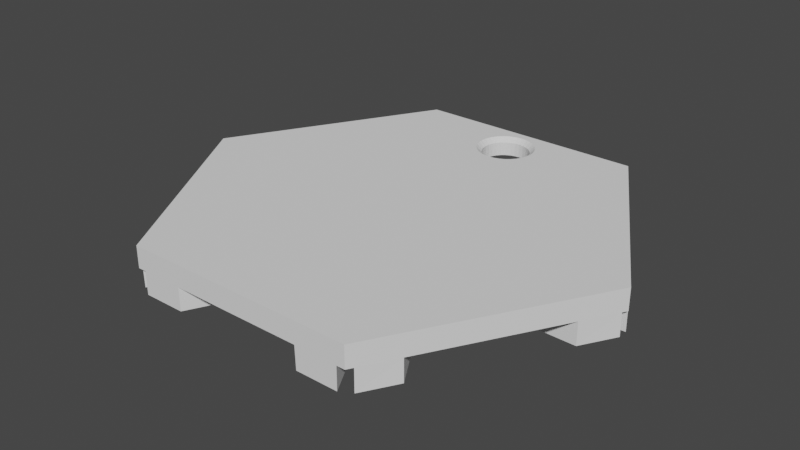 # Source: AppexKeyChain.blend  (saved by Blender 2.93.21; exported with 4.5.12 LTS)
import bpy
from mathutils import Matrix  # noqa: F401  (used for matrix-valued properties, if any)

bpy.ops.wm.read_factory_settings(use_empty=True)
scene = bpy.context.scene
scene.name = 'Scene'

# ---- collections
col_collection = bpy.data.collections.new('Collection'); scene.collection.children.link(col_collection)

# ---- world
world_world = bpy.data.worlds.new('World'); scene.world = world_world
world_world.use_nodes = True; world_world.node_tree.nodes.clear()
_N = world_world.node_tree.nodes; _L = world_world.node_tree.links
n0 = _N.new('ShaderNodeOutputWorld'); n0.name = 'World Output'; n0.location = (300, 300)
n1 = _N.new('ShaderNodeBackground'); n1.name = 'Background'; n1.location = (10, 300)
n1.inputs[0].default_value = (0.05088, 0.05088, 0.05088, 1.0)
_L.new(n1.outputs[0], n0.inputs[0])
n0.is_active_output = True
world_world.color = (0.05088, 0.05088, 0.05088)
world_world.use_sun_shadow = False
world_world.sun_shadow_jitter_overblur = 0.0

# ---- meshes
me_text_008 = bpy.data.meshes.new('Text.008')
me_text_008.from_pydata([(-0.3835, 0.6642, -0.02503), (-0.3835, 0.6642, 0.04591), (-0.01866, 0.6345, 0.04591), (-0.01866, 0.6345, -0.02503), (-0.0366, 0.6291, 0.04591), (-0.0366, 0.6291, -0.02503), (-0.05314, 0.6203, 0.04591), (-0.05314, 0.6203, -0.02503), (-0.06763, 0.6084, 0.04591), (-0.06763, 0.6084, -0.02503), (-0.07953, 0.5939, 0.04591), (-0.07953, 0.5939, -0.02503), (-0.09381, 0.5594, 0.04591), (-0.09381, 0.5594, -0.02503), (-0.08837, 0.5773, 0.04591), (-0.08837, 0.5773, -0.02503), (-0.0366, 0.4524, 0.04591), (-0.0366, 0.4524, -0.02503), (-0.05314, 0.4612, 0.04591), (-0.05314, 0.4612, -0.02503), (-0.01866, 0.4469, 0.04591), (-0.01866, 0.4469, -0.02503), (-0.07953, 0.4876, 0.04591), (-0.07953, 0.4876, -0.02503), (-0.06763, 0.4731, 0.04591), (-0.06763, 0.4731, -0.02503), (-0.09565, 0.5407, 0.04591), (-0.09565, 0.5407, -0.02503), (-0.08837, 0.5041, 0.04591), (-0.08837, 0.5041, -0.02503), (-0.09381, 0.5221, 0.04591), (-0.09381, 0.5221, -0.02503), (-0.7575, 0.01621, -0.02503), (-0.7579, 0.01565, -0.1), (-0.6933, 0.1252, -0.1), (-0.2027, 0.1135, -0.1), (-0.4582, 0.5348, -0.1), (-0.3939, 0.6434, -0.1), (-0.03768, 0.01565, -0.1), (-0.3561, 0.6642, -0.1), (-0.2183, 0.6642, -0.1), (-0.03768, 0.01565, -0.02503), (-0.395, 0.6442, -0.02503), (-0.6941, 0.126, -0.02503), (-0.2027, 0.1135, -0.02503), (-0.4582, 0.5348, -0.02503), (-0.3565, 0.6642, -0.02503), (-0.2183, 0.6642, -0.02503), (-0.04366, 0.6061, 0.02998), (-0.04366, 0.6061, -0.01547), (-0.06533, 0.5844, 0.02998), (-0.06533, 0.5844, -0.01547), (-0.07707, 0.5561, 0.02998), (-0.07707, 0.5561, -0.01547), (-0.04366, 0.4754, 0.02998), (-0.04366, 0.4754, -0.01547), (-0.05556, 0.4852, 0.02998), (-0.05556, 0.4852, -0.01547), (-0.0726, 0.5107, 0.02998), (-0.0726, 0.5107, -0.01547), (-0.01533, 0.6178, 0.02998), (-0.01533, 0.6178, -0.01547), (-0.03007, 0.6133, 0.02998), (-0.03007, 0.6133, -0.01547), (-0.05556, 0.5963, 0.02998), (-0.05556, 0.5963, -0.01547), (-0.0726, 0.5708, 0.02998), (-0.0726, 0.5708, -0.01547), (-0.03007, 0.4681, 0.02998), (-0.03007, 0.4681, -0.01547), (-0.01533, 0.4637, 0.02998), (-0.01533, 0.4637, -0.01547), (-0.06533, 0.4971, 0.02998), (-0.06533, 0.4971, -0.01547), (-0.07858, 0.5407, 0.02998), (-0.07858, 0.5407, -0.01547), (-0.07707, 0.5254, 0.02998), (-0.07707, 0.5254, -0.01547), (-0.3835, 0.6642, 0.007253), (0.3835, 0.6642, -0.02503), (0.3835, 0.6642, 0.04591), (0.01866, 0.6345, 0.04591), (0.01866, 0.6345, -0.02503), (0.0, 0.6364, 0.04591), (0.0, 0.6364, -0.02503), (0.0366, 0.6291, 0.04591), (0.0366, 0.6291, -0.02503), (0.05314, 0.6203, 0.04591), (0.05314, 0.6203, -0.02503), (0.06763, 0.6084, 0.04591), (0.06763, 0.6084, -0.02503), (0.07953, 0.5939, 0.04591), (0.07953, 0.5939, -0.02503), (0.09381, 0.5594, 0.04591), (0.09381, 0.5594, -0.02503), (0.08837, 0.5773, 0.04591), (0.08837, 0.5773, -0.02503), (0.0366, 0.4524, 0.04591), (0.0366, 0.4524, -0.02503), (0.05314, 0.4612, 0.04591), (0.05314, 0.4612, -0.02503), (0.01866, 0.4469, 0.04591), (0.01866, 0.4469, -0.02503), (0.07953, 0.4876, 0.04591), (0.07953, 0.4876, -0.02503), (0.06763, 0.4731, 0.04591), (0.06763, 0.4731, -0.02503), (0.0, 0.4451, 0.04591), (0.0, 0.4451, -0.02503), (0.09565, 0.5407, 0.04591), (0.09565, 0.5407, -0.02503), (0.08837, 0.5041, 0.04591), (0.08837, 0.5041, -0.02503), (0.09381, 0.5221, 0.04591), (0.09381, 0.5221, -0.02503), (0.7575, 0.01621, -0.02503), (0.7579, 0.01565, -0.1), (0.6933, 0.1252, -0.1), (0.2027, 0.1135, -0.1), (0.4582, 0.5348, -0.1), (0.3939, 0.6434, -0.1), (0.03768, 0.01565, -0.1), (0.3561, 0.6642, -0.1), (0.2183, 0.6642, -0.1), (0.0, 0.2396, -0.1), (0.0, 0.02565, -0.1), (0.03768, 0.01565, -0.02503), (0.395, 0.6442, -0.02503), (0.6941, 0.126, -0.02503), (0.2027, 0.1135, -0.02503), (0.0, 0.2396, -0.02503), (0.4582, 0.5348, -0.02503), (0.3565, 0.6642, -0.02503), (0.2183, 0.6642, -0.02503), (0.0, 0.02565, -0.02503), (0.0, 0.6193, 0.02998), (0.0, 0.6193, -0.01547), (0.04366, 0.6061, 0.02998), (0.04366, 0.6061, -0.01547), (0.06533, 0.5844, 0.02998), (0.06533, 0.5844, -0.01547), (0.07707, 0.5561, 0.02998), (0.07707, 0.5561, -0.01547), (0.04366, 0.4754, 0.02998), (0.04366, 0.4754, -0.01547), (0.05556, 0.4852, 0.02998), (0.05556, 0.4852, -0.01547), (0.0, 0.4622, 0.02998), (0.0, 0.4622, -0.01547), (0.0726, 0.5107, 0.02998), (0.0726, 0.5107, -0.01547), (0.01533, 0.6178, 0.02998), (0.01533, 0.6178, -0.01547), (0.03007, 0.6133, 0.02998), (0.03007, 0.6133, -0.01547), (0.05556, 0.5963, 0.02998), (0.05556, 0.5963, -0.01547), (0.0726, 0.5708, 0.02998), (0.0726, 0.5708, -0.01547), (0.03007, 0.4681, 0.02998), (0.03007, 0.4681, -0.01547), (0.01533, 0.4637, 0.02998), (0.01533, 0.4637, -0.01547), (0.06533, 0.4971, 0.02998), (0.06533, 0.4971, -0.01547), (0.07858, 0.5407, 0.02998), (0.07858, 0.5407, -0.01547), (0.07707, 0.5254, 0.02998), (0.07707, 0.5254, -0.01547), (0.3835, 0.6642, 0.007253), (0.0, 0.6642, 0.04591), (0.0, 0.6642, 0.007253), (0.0, 0.6642, -0.02503), (-0.7669, 0.0, -0.02503), (-0.7669, 0.0, 0.04591), (-0.3835, -0.6642, -0.02503), (-0.3835, -0.6642, 0.04591), (-0.7575, -0.01621, -0.02503), (-0.7579, -0.01565, -0.1), (-0.6933, -0.1252, -0.1), (-0.2027, -0.1135, -0.1), (-0.4582, -0.5348, -0.1), (-0.3939, -0.6434, -0.1), (-0.03768, -0.01565, -0.1), (-0.3561, -0.6642, -0.1), (-0.2183, -0.6642, -0.1), (-0.03768, -0.01565, -0.02503), (-0.395, -0.6442, -0.02503), (-0.6941, -0.126, -0.02503), (-0.2027, -0.1135, -0.02503), (-0.4582, -0.5348, -0.02503), (-0.3565, -0.6642, -0.02503), (-0.2189, -0.6642, -0.02503), (-0.3835, -0.6642, 0.007253), (-0.7669, 0.0, 0.007253), (0.7669, 0.0, -0.02503), (0.7669, 0.0, 0.04591), (0.3835, -0.6642, -0.02503), (0.3835, -0.6642, 0.04591), (0.7575, -0.01621, -0.02503), (0.7579, -0.01565, -0.1), (0.6933, -0.1252, -0.1), (0.2027, -0.1135, -0.1), (0.4582, -0.5348, -0.1), (0.3939, -0.6434, -0.1), (0.03768, -0.01565, -0.1), (0.3561, -0.6642, -0.1), (0.2183, -0.6642, -0.1), (0.0, -0.2396, -0.1), (0.0, -0.02565, -0.1), (0.03768, -0.01565, -0.02503), (0.395, -0.6442, -0.02503), (0.6941, -0.126, -0.02503), (0.2027, -0.1135, -0.02503), (0.0, -0.2396, -0.02503), (0.4582, -0.5348, -0.02503), (0.3565, -0.6642, -0.02503), (0.216, -0.6642, -0.02503), (0.0, -0.02565, -0.02503), (0.3835, -0.6642, 0.007253), (0.7669, 0.0, 0.007253), (0.0, -0.6642, 0.04591), (0.0, -0.6642, 0.007253), (0.0, -0.6642, -0.02503), (0.0, 0.0, -0.02503), (0.0, 0.0, 0.04591)], [], [(99, 97, 101, 107, 225, 196, 80, 170, 83, 81, 85, 87, 89, 91, 95, 93, 109, 113, 111, 103, 105), (52, 12, 26, 74), (135, 83, 2, 60), (70, 20, 107, 147), (50, 10, 14, 66), (60, 2, 4, 62), (54, 18, 16, 68), (48, 6, 8, 64), (66, 14, 12, 52), (56, 24, 18, 54), (58, 28, 22, 72), (74, 26, 30, 76), (68, 16, 20, 70), (62, 4, 6, 48), (76, 30, 28, 58), (64, 8, 10, 50), (72, 22, 24, 56), (35, 38, 33, 34), (38, 35, 36, 37), (130, 124, 40, 47), (40, 39, 46, 47), (32, 33, 38, 41), (41, 38, 37, 42), (37, 36, 45, 42), (36, 35, 44, 45), (35, 34, 43, 44), (34, 33, 32, 43), (39, 125, 134, 46), (23, 73, 57, 25), (73, 72, 56, 57), (9, 65, 51, 11), (65, 64, 50, 51), (31, 77, 59, 29), (77, 76, 58, 59), (5, 63, 49, 7), (63, 62, 48, 49), (17, 69, 71, 21), (69, 68, 70, 71), (27, 75, 77, 31), (75, 74, 76, 77), (29, 59, 73, 23), (59, 58, 72, 73), (25, 57, 55, 19), (57, 56, 54, 55), (15, 67, 53, 13), (67, 66, 52, 53), (7, 49, 65, 9), (49, 48, 64, 65), (19, 55, 69, 17), (55, 54, 68, 69), (3, 61, 63, 5), (61, 60, 62, 63), (11, 51, 67, 15), (51, 50, 66, 67), (21, 71, 148, 108), (71, 70, 147, 148), (84, 136, 61, 3), (136, 135, 60, 61), (13, 53, 75, 27), (53, 52, 74, 75), (32, 43, 44, 45, 42, 41), (124, 125, 39, 40), (44, 43, 45), (78, 194, 174, 1), (173, 194, 78, 0, 42, 45, 43, 32), (78, 1, 170, 171), (130, 108, 102, 98, 100, 106, 104, 112, 114, 110, 94, 96, 92, 90, 88, 86, 82, 84, 172, 133), (0, 78, 171, 172, 47, 46), (27, 31, 29, 23, 25, 19, 17, 21, 108, 130, 47, 172, 84, 3, 5, 7, 9, 11, 15, 13), (141, 165, 109, 93), (135, 151, 81, 83), (161, 147, 107, 101), (139, 157, 95, 91), (151, 153, 85, 81), (143, 159, 97, 99), (137, 155, 89, 87), (157, 141, 93, 95), (145, 143, 99, 105), (149, 163, 103, 111), (165, 167, 113, 109), (159, 161, 101, 97), (153, 137, 87, 85), (167, 149, 111, 113), (155, 139, 91, 89), (163, 145, 105, 103), (118, 117, 116, 121), (121, 120, 119, 118), (130, 133, 123, 124), (123, 133, 132, 122), (115, 126, 121, 116), (126, 127, 120, 121), (120, 127, 131, 119), (119, 131, 129, 118), (118, 129, 128, 117), (117, 128, 115, 116), (122, 132, 134, 125), (104, 106, 146, 164), (164, 146, 145, 163), (90, 92, 140, 156), (156, 140, 139, 155), (114, 112, 150, 168), (168, 150, 149, 167), (86, 88, 138, 154), (154, 138, 137, 153), (98, 102, 162, 160), (160, 162, 161, 159), (110, 114, 168, 166), (166, 168, 167, 165), (112, 104, 164, 150), (150, 164, 163, 149), (106, 100, 144, 146), (146, 144, 143, 145), (96, 94, 142, 158), (158, 142, 141, 157), (88, 90, 156, 138), (138, 156, 155, 137), (100, 98, 160, 144), (144, 160, 159, 143), (82, 86, 154, 152), (152, 154, 153, 151), (92, 96, 158, 140), (140, 158, 157, 139), (102, 108, 148, 162), (162, 148, 147, 161), (84, 82, 152, 136), (136, 152, 151, 135), (94, 110, 166, 142), (142, 166, 165, 141), (115, 126, 127, 131, 129, 128), (124, 123, 122, 125), (129, 131, 128), (169, 80, 196, 220), (195, 115, 128, 131, 127, 79, 169, 220), (169, 171, 170, 80), (172, 171, 169, 79, 132, 133), (115, 195, 224, 134, 132, 79, 127, 126), (32, 41, 42, 0, 46, 134, 224, 173), (180, 179, 178, 183), (183, 182, 181, 180), (214, 192, 185, 208), (185, 192, 191, 184), (177, 186, 183, 178), (186, 187, 182, 183), (182, 187, 190, 181), (181, 190, 189, 180), (180, 189, 188, 179), (179, 188, 177, 178), (184, 191, 218, 209), (177, 186, 187, 190, 189, 188), (208, 185, 184, 209), (189, 190, 188), (193, 176, 174, 194), (173, 177, 188, 190, 187, 175, 193, 194), (193, 222, 221, 176), (175, 191, 192, 223, 222, 193), (223, 214, 217), (225, 174, 176, 221), (202, 205, 200, 201), (205, 202, 203, 204), (214, 208, 207, 217), (207, 206, 216, 217), (199, 200, 205, 210), (210, 205, 204, 211), (204, 203, 215, 211), (203, 202, 213, 215), (202, 201, 212, 213), (201, 200, 199, 212), (206, 209, 218, 216), (199, 212, 213, 215, 211, 210), (208, 209, 206, 207), (213, 212, 215), (219, 220, 196, 198), (195, 220, 219, 197, 211, 215, 212, 199), (219, 198, 221, 222), (199, 210, 211, 197, 216, 218, 224, 195), (177, 173, 224, 218, 191, 175, 187, 186), (198, 196, 225, 221), (192, 214, 223), (222, 223, 217, 216, 197, 219), (18, 24, 22, 28, 30, 26, 12, 14, 10, 8, 6, 4, 2, 83, 170, 1, 174, 225, 107, 20, 16)])
_uv = me_text_008.uv_layers.new(name='UVMap')
_uv.uv.foreach_set('vector', [0.4062, 0.9806, 0.4375, 0.9806, 0.4688, 0.9806, 0.5, 0.9806, 0.3997, 0.9884, -8.941e-08, 1.0, 0.4578, 0.37, 0.4578, 0.25, 0.4438, 0.25, 0.4433, 0.2548, 0.4419, 0.2594, 0.4397, 0.2637, 0.4366, 0.2674, 0.4329, 0.2704, 0.4286, 0.2727, 0.424, 0.2741, 0.4192, 0.2746, 0.2813, 0.9806, 0.3125, 0.9806, 0.3438, 0.9806, 0.375, 0.9806, 0.2188, 0.9419, 0.2188, 0.9806, 0.25, 0.9806, 0.25, 0.9419, 0.0, 0.9419, 0.0, 0.9806, 0.03125, 0.9806, 0.03125, 0.9419, 0.4688, 0.9419, 0.4688, 0.9806, 0.5, 0.9806, 0.5, 0.9419, 0.1562, 0.9419, 0.1562, 0.9806, 0.1875, 0.9806, 0.1875, 0.9419, 0.03125, 0.9419, 0.03125, 0.9806, 0.0625, 0.9806, 0.0625, 0.9419, 0.4062, 0.9419, 0.4062, 0.9806, 0.4375, 0.9806, 0.4375, 0.9419, 0.09375, 0.9419, 0.09375, 0.9806, 0.125, 0.9806, 0.125, 0.9419, 0.1875, 0.9419, 0.1875, 0.9806, 0.2188, 0.9806, 0.2188, 0.9419, 0.375, 0.9419, 0.375, 0.9806, 0.4062, 0.9806, 0.4062, 0.9419, 0.3125, 0.9419, 0.3125, 0.9806, 0.3438, 0.9806, 0.3438, 0.9419, 0.25, 0.9419, 0.25, 0.9806, 0.2813, 0.9806, 0.2812, 0.9419, 0.4375, 0.9419, 0.4375, 0.9806, 0.4688, 0.9806, 0.4688, 0.9419, 0.0625, 0.9419, 0.0625, 0.9806, 0.09375, 0.9806, 0.09375, 0.9419, 0.2812, 0.9419, 0.2813, 0.9806, 0.3125, 0.9806, 0.3125, 0.9419, 0.125, 0.9419, 0.125, 0.9806, 0.1562, 0.9806, 0.1562, 0.9419, 0.3438, 0.9419, 0.3438, 0.9806, 0.375, 0.9806, 0.375, 0.9419, 0.3333, 0.0, 0.9452, 0.0, 0.0, 0.0, 0.1667, 0.0, 0.7922, 0.0, 0.3333, 0.0, 0.5117, 0.0, 0.6667, 0.0, 0.3333, 0.0, 0.3333, 0.0, 0.1869, 0.0, 0.1869, 0.0, 0.1869, 0.0, 0.04037, 0.0, 0.04037, 0.0, 0.1869, 0.0, 0.007017, 0.0, 0.0, 0.0, 0.9452, 0.0, 0.9452, 0.0, 0.7922, 0.0, 0.7922, 0.0, 0.6667, 0.0, 0.6667, 0.0, 0.6667, 0.0, 0.5117, 0.0, 0.5117, 0.0, 0.6667, 0.0, 0.5117, 0.0, 0.3333, 0.0, 0.3333, 0.0, 0.5117, 0.0, 0.3333, 0.0, 0.1667, 0.0, 0.1667, 0.0, 0.3333, 0.0, 0.1667, 0.0, 0.0, 0.0, 0.007017, 0.0, 0.1667, 0.0, 0.04037, 0.0, 1.0, 0.0, 1.0, 0.0, 0.04037, 0.0, 0.3438, 0.7587, 0.3438, 0.7973, 0.375, 0.7973, 0.375, 0.7587, 0.3438, 0.7973, 0.3438, 0.9419, 0.375, 0.9419, 0.375, 0.7973, 0.125, 0.7587, 0.125, 0.7973, 0.1562, 0.7973, 0.1562, 0.7587, 0.125, 0.7973, 0.125, 0.9419, 0.1562, 0.9419, 0.1562, 0.7973, 0.2812, 0.7587, 0.2812, 0.7973, 0.3125, 0.7973, 0.3125, 0.7587, 0.2812, 0.7973, 0.2812, 0.9419, 0.3125, 0.9419, 0.3125, 0.7973, 0.0625, 0.7587, 0.0625, 0.7973, 0.09375, 0.7973, 0.09375, 0.7587, 0.0625, 0.7973, 0.0625, 0.9419, 0.09375, 0.9419, 0.09375, 0.7973, 0.4375, 0.7587, 0.4375, 0.7973, 0.4688, 0.7973, 0.4688, 0.7587, 0.4375, 0.7973, 0.4375, 0.9419, 0.4688, 0.9419, 0.4688, 0.7973, 0.25, 0.7587, 0.25, 0.7973, 0.2812, 0.7973, 0.2812, 0.7587, 0.25, 0.7973, 0.25, 0.9419, 0.2812, 0.9419, 0.2812, 0.7973, 0.3125, 0.7587, 0.3125, 0.7973, 0.3438, 0.7973, 0.3438, 0.7587, 0.3125, 0.7973, 0.3125, 0.9419, 0.3438, 0.9419, 0.3438, 0.7973, 0.375, 0.7587, 0.375, 0.7973, 0.4062, 0.7973, 0.4062, 0.7587, 0.375, 0.7973, 0.375, 0.9419, 0.4062, 0.9419, 0.4062, 0.7973, 0.1875, 0.7587, 0.1875, 0.7973, 0.2188, 0.7973, 0.2188, 0.7587, 0.1875, 0.7973, 0.1875, 0.9419, 0.2188, 0.9419, 0.2188, 0.7973, 0.09375, 0.7587, 0.09375, 0.7973, 0.125, 0.7973, 0.125, 0.7587, 0.09375, 0.7973, 0.09375, 0.9419, 0.125, 0.9419, 0.125, 0.7973, 0.4062, 0.7587, 0.4062, 0.7973, 0.4375, 0.7973, 0.4375, 0.7587, 0.4062, 0.7973, 0.4062, 0.9419, 0.4375, 0.9419, 0.4375, 0.7973, 0.03125, 0.7587, 0.03125, 0.7973, 0.0625, 0.7973, 0.0625, 0.7587, 0.03125, 0.7973, 0.03125, 0.9419, 0.0625, 0.9419, 0.0625, 0.7973, 0.1562, 0.7587, 0.1562, 0.7973, 0.1875, 0.7973, 0.1875, 0.7587, 0.1562, 0.7973, 0.1562, 0.9419, 0.1875, 0.9419, 0.1875, 0.7973, 0.4688, 0.7587, 0.4688, 0.7973, 0.5, 0.7973, 0.5, 0.7587, 0.4688, 0.7973, 0.4688, 0.9419, 0.5, 0.9419, 0.5, 0.7973, 0.0, 0.7587, 0.0, 0.7973, 0.03125, 0.7973, 0.03125, 0.7587, 0.0, 0.7973, 0.0, 0.9419, 0.03125, 0.9419, 0.03125, 0.7973, 0.2188, 0.7587, 0.2188, 0.7973, 0.25, 0.7973, 0.25, 0.7587, 0.2188, 0.7973, 0.2188, 0.9419, 0.25, 0.9419, 0.25, 0.7973, 0.7553, 0.4869, 0.7892, 0.467, 0.7855, 0.3134, 0.9169, 0.3928, 0.9514, 0.3733, 0.7549, 0.2618, 0.3333, 0.0, 1.0, 0.0, 0.04037, 0.0, 0.1869, 0.0, 0.0, 0.0, 0.0, 0.0, 0.0, 0.0, 0.8333, 0.75, 1.0, 0.75, 1.0, 1.0, 0.8333, 1.0, 1.0, 0.5, 1.0, 0.75, 0.8333, 0.75, 0.8333, 0.5, 0.8384, 0.5, 0.8659, 0.5, 0.9684, 0.5, 0.9959, 0.5, 0.8333, 0.75, 0.8333, 1.0, 0.75, 1.0, 0.75, 0.75, 0.825, 0.25, 0.8946, 0.25, 0.8951, 0.2548, 0.8965, 0.2594, 0.8988, 0.2637, 0.9018, 0.2674, 0.9056, 0.2704, 0.9098, 0.2727, 0.9144, 0.2741, 0.25, 0.7587, 0.2188, 0.7587, 0.1875, 0.7587, 0.1562, 0.7587, 0.125, 0.7587, 0.09375, 0.7587, 0.0625, 0.7587, 0.03125, 0.7587, 1.0, 0.7587, 0.1869, 0.0, 0.1869, 0.0, 0.8333, 0.5, 0.8333, 0.75, 0.75, 0.75, 0.1869, 0.0, 0.1869, 0.0, 0.04037, 0.0, 0.9192, 0.2746, 0.9144, 0.2741, 0.9098, 0.2727, 0.9056, 0.2704, 0.9018, 0.2674, 0.8988, 0.2637, 0.8965, 0.2594, 0.8951, 0.2548, 0.8946, 0.25, 0.825, 0.25, 0.1869, 0.0, 0.1869, 0.0, 1.0, 0.7587, 0.03125, 0.7587, 0.0625, 0.7587, 0.09375, 0.7587, 0.125, 0.7587, 0.1562, 0.7587, 0.1875, 0.7587, 0.2188, 0.7587, 0.2188, 0.9419, 0.25, 0.9419, 0.25, 0.9806, 0.2188, 0.9806, 0.0, 0.9419, 0.03125, 0.9419, 0.03125, 0.9806, 0.0, 0.9806, 0.4688, 0.9419, 0.5, 0.9419, 0.5, 0.9806, 0.4688, 0.9806, 0.1562, 0.9419, 0.1875, 0.9419, 0.1875, 0.9806, 0.1562, 0.9806, 0.03125, 0.9419, 0.0625, 0.9419, 0.0625, 0.9806, 0.03125, 0.9806, 0.4062, 0.9419, 0.4375, 0.9419, 0.4375, 0.9806, 0.4062, 0.9806, 0.09375, 0.9419, 0.125, 0.9419, 0.125, 0.9806, 0.09375, 0.9806, 0.1875, 0.9419, 0.2188, 0.9419, 0.2188, 0.9806, 0.1875, 0.9806, 0.375, 0.9419, 0.4062, 0.9419, 0.4062, 0.9806, 0.375, 0.9806, 0.3125, 0.9419, 0.3438, 0.9419, 0.3438, 0.9806, 0.3125, 0.9806, 0.25, 0.9419, 0.2812, 0.9419, 0.2813, 0.9806, 0.25, 0.9806, 0.4375, 0.9419, 0.4688, 0.9419, 0.4688, 0.9806, 0.4375, 0.9806, 0.0625, 0.9419, 0.09375, 0.9419, 0.09375, 0.9806, 0.0625, 0.9806, 0.2812, 0.9419, 0.3125, 0.9419, 0.3125, 0.9806, 0.2813, 0.9806, 0.125, 0.9419, 0.1562, 0.9419, 0.1562, 0.9806, 0.125, 0.9806, 0.3438, 0.9419, 0.375, 0.9419, 0.375, 0.9806, 0.3438, 0.9806, 0.3333, 0.0, 0.1667, 0.0, 0.0, 0.0, 0.9452, 0.0, 0.7922, 0.0, 0.6667, 0.0, 0.5117, 0.0, 0.3333, 0.0, 0.3333, 0.0, 0.1869, 0.0, 0.1869, 0.0, 0.3333, 0.0, 0.1869, 0.0, 0.1869, 0.0, 0.04037, 0.0, 0.04037, 0.0, 0.007017, 0.0, 0.9452, 0.0, 0.9452, 0.0, 0.0, 0.0, 0.7922, 0.0, 0.6667, 0.0, 0.6667, 0.0, 0.7922, 0.0, 0.6667, 0.0, 0.6667, 0.0, 0.5117, 0.0, 0.5117, 0.0, 0.5117, 0.0, 0.5117, 0.0, 0.3333, 0.0, 0.3333, 0.0, 0.3333, 0.0, 0.3333, 0.0, 0.1667, 0.0, 0.1667, 0.0, 0.1667, 0.0, 0.1667, 0.0, 0.007017, 0.0, 0.0, 0.0, 0.04037, 0.0, 0.04037, 0.0, 1.0, 0.0, 1.0, 0.0, 0.3438, 0.7587, 0.375, 0.7587, 0.375, 0.7973, 0.3438, 0.7973, 0.3438, 0.7973, 0.375, 0.7973, 0.375, 0.9419, 0.3438, 0.9419, 0.125, 0.7587, 0.1562, 0.7587, 0.1562, 0.7973, 0.125, 0.7973, 0.125, 0.7973, 0.1562, 0.7973, 0.1562, 0.9419, 0.125, 0.9419, 0.2812, 0.7587, 0.3125, 0.7587, 0.3125, 0.7973, 0.2812, 0.7973, 0.2812, 0.7973, 0.3125, 0.7973, 0.3125, 0.9419, 0.2812, 0.9419, 0.0625, 0.7587, 0.09375, 0.7587, 0.09375, 0.7973, 0.0625, 0.7973, 0.0625, 0.7973, 0.09375, 0.7973, 0.09375, 0.9419, 0.0625, 0.9419, 0.4375, 0.7587, 0.4688, 0.7587, 0.4688, 0.7973, 0.4375, 0.7973, 0.4375, 0.7973, 0.4688, 0.7973, 0.4688, 0.9419, 0.4375, 0.9419, 0.25, 0.7587, 0.2812, 0.7587, 0.2812, 0.7973, 0.25, 0.7973, 0.25, 0.7973, 0.2812, 0.7973, 0.2812, 0.9419, 0.25, 0.9419, 0.3125, 0.7587, 0.3438, 0.7587, 0.3438, 0.7973, 0.3125, 0.7973, 0.3125, 0.7973, 0.3438, 0.7973, 0.3438, 0.9419, 0.3125, 0.9419, 0.375, 0.7587, 0.4062, 0.7587, 0.4062, 0.7973, 0.375, 0.7973, 0.375, 0.7973, 0.4062, 0.7973, 0.4062, 0.9419, 0.375, 0.9419, 0.1875, 0.7587, 0.2188, 0.7587, 0.2188, 0.7973, 0.1875, 0.7973, 0.1875, 0.7973, 0.2188, 0.7973, 0.2188, 0.9419, 0.1875, 0.9419, 0.09375, 0.7587, 0.125, 0.7587, 0.125, 0.7973, 0.09375, 0.7973, 0.09375, 0.7973, 0.125, 0.7973, 0.125, 0.9419, 0.09375, 0.9419, 0.4062, 0.7587, 0.4375, 0.7587, 0.4375, 0.7973, 0.4062, 0.7973, 0.4062, 0.7973, 0.4375, 0.7973, 0.4375, 0.9419, 0.4062, 0.9419, 0.03125, 0.7587, 0.0625, 0.7587, 0.0625, 0.7973, 0.03125, 0.7973, 0.03125, 0.7973, 0.0625, 0.7973, 0.0625, 0.9419, 0.03125, 0.9419, 0.1562, 0.7587, 0.1875, 0.7587, 0.1875, 0.7973, 0.1562, 0.7973, 0.1562, 0.7973, 0.1875, 0.7973, 0.1875, 0.9419, 0.1562, 0.9419, 0.4688, 0.7587, 0.5, 0.7587, 0.5, 0.7973, 0.4688, 0.7973, 0.4688, 0.7973, 0.5, 0.7973, 0.5, 0.9419, 0.4688, 0.9419, 0.0, 0.7587, 0.03125, 0.7587, 0.03125, 0.7973, 0.0, 0.7973, 0.0, 0.7973, 0.03125, 0.7973, 0.03125, 0.9419, 0.0, 0.9419, 0.2188, 0.7587, 0.25, 0.7587, 0.25, 0.7973, 0.2188, 0.7973, 0.2188, 0.7973, 0.25, 0.7973, 0.25, 0.9419, 0.2188, 0.9419, 0.7553, 0.4869, 0.7549, 0.2618, 0.9514, 0.3733, 0.9169, 0.3928, 0.7855, 0.3134, 0.7892, 0.467, 0.3333, 0.0, 0.1869, 0.0, 0.04037, 0.0, 1.0, 0.0, 0.0, 0.0, 0.0, 0.0, 0.0, 0.0, 0.8333, 0.75, 0.8333, 1.0, 1.0, 1.0, 1.0, 0.75, 1.0, 0.5, 0.9959, 0.5, 0.9684, 0.5, 0.8659, 0.5, 0.8384, 0.5, 0.8333, 0.5, 0.8333, 0.75, 1.0, 0.75, 0.8333, 0.75, 0.75, 0.75, 0.75, 1.0, 0.8333, 1.0, 0.1869, 0.0, 0.75, 0.75, 0.8333, 0.75, 0.8333, 0.5, 0.0, 0.0, 0.1869, 0.0, 0.0, 0.0, 0.0, 0.0, 0.0, 0.0, 0.0, 0.0, 0.0, 0.0, 0.0, 0.0, 0.0, 0.0, 0.0, 0.0, 0.0, 0.0, 0.0, 0.0, 0.0, 0.0, 0.0, 0.0, 0.0, 0.0, 0.0, 0.0, 0.0, 0.0, 0.0, 0.0, 0.3333, 0.0, 0.1667, 0.0, 0.0, 0.0, 0.9452, 0.0, 0.7922, 0.0, 0.6667, 0.0, 0.5117, 0.0, 0.3333, 0.0, 0.3333, 0.0, 0.1869, 0.0, 0.1869, 0.0, 0.3333, 0.0, 0.1869, 0.0, 0.1869, 0.0, 0.04037, 0.0, 0.04037, 0.0, 0.007017, 0.0, 0.9452, 0.0, 0.9452, 0.0, 0.0, 0.0, 0.7922, 0.0, 0.6667, 0.0, 0.6667, 0.0, 0.7922, 0.0, 0.6667, 0.0, 0.6667, 0.0, 0.5117, 0.0, 0.5117, 0.0, 0.5117, 0.0, 0.5117, 0.0, 0.3333, 0.0, 0.3333, 0.0, 0.3333, 0.0, 0.3333, 0.0, 0.1667, 0.0, 0.1667, 0.0, 0.1667, 0.0, 0.1667, 0.0, 0.007017, 0.0, 0.0, 0.0, 0.04037, 0.0, 0.04037, 0.0, 1.0, 0.0, 1.0, 0.0, 0.7553, 0.4869, 0.7549, 0.2618, 0.9514, 0.3733, 0.9169, 0.3928, 0.7855, 0.3134, 0.7892, 0.467, 0.3333, 0.0, 0.1869, 0.0, 0.04037, 0.0, 1.0, 0.0, 0.0, 0.0, 0.0, 0.0, 0.0, 0.0, 0.8333, 0.75, 0.8333, 1.0, 1.0, 1.0, 1.0, 0.75, 1.0, 0.5, 0.9959, 0.5, 0.9684, 0.5, 0.8659, 0.5, 0.8384, 0.5, 0.8333, 0.5, 0.8333, 0.75, 1.0, 0.75, 0.8333, 0.75, 0.75, 0.75, 0.75, 1.0, 0.8333, 1.0, 0.8333, 0.5, 0.04037, 0.0, 0.1869, 0.0, 0.1869, 0.0, 0.75, 0.75, 0.8333, 0.75, 0.1869, 0.0, 0.825, 0.25, 0.1869, 0.0, 0.3997, 0.9884, -8.941e-08, 1.0, 0.4578, 0.37, 0.4578, 0.25, 0.3333, 0.0, 0.9452, 0.0, 0.0, 0.0, 0.1667, 0.0, 0.7922, 0.0, 0.3333, 0.0, 0.5117, 0.0, 0.6667, 0.0, 0.3333, 0.0, 0.3333, 0.0, 0.1869, 0.0, 0.1869, 0.0, 0.1869, 0.0, 0.04037, 0.0, 0.04037, 0.0, 0.1869, 0.0, 0.007017, 0.0, 0.0, 0.0, 0.9452, 0.0, 0.9452, 0.0, 0.7922, 0.0, 0.7922, 0.0, 0.6667, 0.0, 0.6667, 0.0, 0.6667, 0.0, 0.5117, 0.0, 0.5117, 0.0, 0.6667, 0.0, 0.5117, 0.0, 0.3333, 0.0, 0.3333, 0.0, 0.5117, 0.0, 0.3333, 0.0, 0.1667, 0.0, 0.1667, 0.0, 0.3333, 0.0, 0.1667, 0.0, 0.0, 0.0, 0.007017, 0.0, 0.1667, 0.0, 0.04037, 0.0, 1.0, 0.0, 1.0, 0.0, 0.04037, 0.0, 0.7553, 0.4869, 0.7892, 0.467, 0.7855, 0.3134, 0.9169, 0.3928, 0.9514, 0.3733, 0.7549, 0.2618, 0.3333, 0.0, 1.0, 0.0, 0.04037, 0.0, 0.1869, 0.0, 0.0, 0.0, 0.0, 0.0, 0.0, 0.0, 0.8333, 0.75, 1.0, 0.75, 1.0, 1.0, 0.8333, 1.0, 1.0, 0.5, 1.0, 0.75, 0.8333, 0.75, 0.8333, 0.5, 0.8384, 0.5, 0.8659, 0.5, 0.9684, 0.5, 0.9959, 0.5, 0.8333, 0.75, 0.8333, 1.0, 0.75, 1.0, 0.75, 0.75, 0.0, 0.0, 0.0, 0.0, 0.0, 0.0, 0.0, 0.0, 0.0, 0.0, 0.0, 0.0, 0.0, 0.0, 0.0, 0.0, 0.0, 0.0, 0.0, 0.0, 0.0, 0.0, 0.0, 0.0, 0.0, 0.0, 0.0, 0.0, 0.0, 0.0, 0.0, 0.0, 0.8333, 1.0, -8.941e-08, 1.0, 0.3997, 0.9884, 0.4578, 0.25, 0.1869, 0.0, 0.825, 0.25, 0.1869, 0.0, 0.75, 0.75, 0.1869, 0.0, 0.1869, 0.0, 0.0, 0.0, 0.8333, 0.5, 0.8333, 0.75, 0.4062, 0.9806, 0.375, 0.9806, 0.3438, 0.9806, 0.3125, 0.9806, 0.2813, 0.9806, 0.4192, 0.2746, 0.424, 0.2741, 0.4286, 0.2727, 0.4329, 0.2704, 0.4366, 0.2674, 0.4397, 0.2637, 0.4419, 0.2594, 0.4433, 0.2548, 0.4438, 0.25, 0.4578, 0.25, 0.8333, 1.0, -8.941e-08, 1.0, 0.3997, 0.9884, 0.5, 0.9806, 0.4688, 0.9806, 0.4375, 0.9806])
me_text_008.use_remesh_fix_poles = True
me_text_008.use_remesh_preserve_attributes = False
me_text_008.use_mirror_x = True
me_text_008.update()

# ---- objects
ob_text_001 = bpy.data.objects.new('Text.001', me_text_008)

# ---- transforms, parenting, visibility, modifiers, constraints
ob_text_001.location = (0.0, 0.0, 0.0)
ob_text_001.lineart.crease_threshold = 0.0
ob_text_001.use_mesh_mirror_x = True

# ---- collection membership
col_collection.objects.link(ob_text_001)

# ---- scene / render settings (as saved in the file)
scene.frame_start = 1; scene.frame_end = 250; scene.frame_set(92)
scene.render.engine = 'BLENDER_EEVEE_NEXT'
scene.cycles.use_denoising = False
scene.cycles.samples = 128
scene.cycles.sampling_pattern = 'TABULATED_SOBOL'
scene.cycles.use_adaptive_sampling = False
scene.cycles.use_light_tree = False
scene.view_settings.view_transform = 'Filmic'
bpy.context.view_layer.update()

# ---- added for rendering (the .blend has no active camera and no usable light): camera, sun
cam_auto = bpy.data.cameras.new('AutoCamera')
cam_auto.lens = 50.0
cam_auto.sensor_width = 36.0
cam_auto.clip_end = 1000.0
ob_auto_camera = bpy.data.objects.new('AutoCamera', cam_auto)
scene.collection.objects.link(ob_auto_camera)
ob_auto_camera.location = (1.88217, -2.2586, 1.47869)
ob_auto_camera.rotation_euler = (1.09748, -7.21219e-08, 0.694738)
scene.camera = ob_auto_camera
light_auto_sun = bpy.data.lights.new('AutoSun', 'SUN')
light_auto_sun.energy = 3.0
light_auto_sun.angle = 0.0523599
ob_auto_sun = bpy.data.objects.new('AutoSun', light_auto_sun)
scene.collection.objects.link(ob_auto_sun)
ob_auto_sun.rotation_euler = (0.872665, 0.174533, 0.523599)
bpy.context.view_layer.update()
